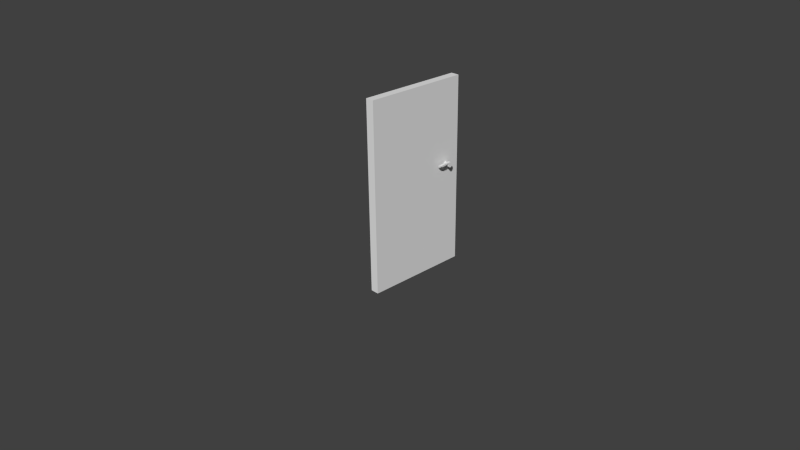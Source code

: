 # Source: portePlate.blend  (saved by Blender 2.73.0; exported with 4.5.12 LTS)
import bpy
from mathutils import Matrix  # noqa: F401  (used for matrix-valued properties, if any)

bpy.ops.wm.read_factory_settings(use_empty=True)
scene = bpy.context.scene
scene.name = 'Scene'

# ---- collections
col_collection_1 = bpy.data.collections.new('Collection 1'); scene.collection.children.link(col_collection_1)

# ---- materials (node trees are filled in below, after node groups)
mat_material = bpy.data.materials.new('Material')
mat_material.alpha_threshold = 0.0
mat_material.use_transparent_shadow = False
mat_material.roughness = 0.5
mat_material.line_color = (0.0, 0.0, 0.0, 1.0)

# ---- material node trees

# ---- world
world_world = bpy.data.worlds.new('World'); scene.world = world_world
world_world.color = (0.05088, 0.05088, 0.05088)
world_world.use_sun_shadow = False
world_world.sun_shadow_jitter_overblur = 0.0
world_world.cycles.sampling_method = 'MANUAL'
world_world.cycles.sample_map_resolution = 256

# ---- cameras
cam_camera = bpy.data.cameras.new('Camera')
cam_camera.clip_end = 100.0
cam_camera.lens = 35.0
cam_camera.sensor_width = 32.0
cam_camera.sensor_height = 18.0
cam_camera.ortho_scale = 7.314
cam_camera.dof.focus_distance = 0.0
cam_camera.dof.aperture_fstop = 128.0

# ---- meshes
me_cylinder = bpy.data.meshes.new('Cylinder')
me_cylinder.from_pydata([(-65.58, 49.06, 4.767), (-65.41, 49.15, 4.767), (-65.26, 49.27, 4.767), (-65.13, 49.42, 4.767), (-65.04, 49.6, 4.767), (-64.99, 49.78, 4.767), (-64.97, 49.98, 4.767), (-65.64, 48.75, 4.884), (-65.97, 48.72, 4.884), (-65.97, 51.24, 4.884), (-65.64, 51.21, 4.884), (-65.32, 51.14, 4.884), (-65.03, 51.02, 4.884), (-64.78, 50.87, 4.884), (-0.0001144, 58.63, -2.578), (-0.0001144, 58.63, 2.578), (-0.0001068, 1.144e-05, 2.578), (-0.0001068, 4.196e-05, -2.578), (-117.3, 58.63, -2.578), (-117.3, 2.289e-05, -2.577), (-117.3, 58.63, 2.578), (-117.3, 0.0, 2.578), (-64.97, 49.98, 2.578), (-64.99, 49.78, 2.578), (-65.04, 49.6, 2.578), (-65.13, 49.42, 2.578), (-65.26, 49.27, 2.578), (-65.41, 49.15, 2.578), (-65.58, 49.06, 2.578), (-65.77, 49.0, 2.578), (-65.97, 48.98, 2.578), (-65.97, 50.98, 2.578), (-65.77, 50.96, 2.578), (-65.58, 50.9, 2.578), (-65.41, 50.81, 2.578), (-65.26, 50.69, 2.578), (-65.13, 50.54, 2.578), (-65.04, 50.36, 2.578), (-64.99, 50.18, 2.578), (-66.16, 49.0, 2.578), (-66.52, 49.15, 2.578), (-66.67, 49.27, 2.578), (-66.8, 49.42, 2.578), (-66.89, 49.6, 2.578), (-66.95, 49.78, 2.578), (-66.97, 49.98, 2.578), (-66.95, 50.18, 2.578), (-66.89, 50.36, 2.578), (-66.8, 50.54, 2.578), (-66.67, 50.69, 2.578), (-66.52, 50.81, 2.578), (-66.35, 50.9, 2.578), (-66.16, 50.96, 2.578), (-64.57, 50.68, 4.884), (-64.42, 50.46, 4.884), (-64.32, 50.22, 4.884), (-67.61, 50.22, 4.884), (-67.52, 50.46, 4.884), (-67.36, 50.68, 4.884), (-67.15, 50.87, 4.884), (-66.9, 51.02, 4.884), (-66.61, 51.14, 4.884), (-66.29, 51.21, 4.884), (-66.33, 48.73, 4.897), (-66.9, 49.02, 4.897), (-67.15, 49.16, 4.897), (-67.36, 49.34, 4.897), (-67.52, 49.54, 4.897), (-67.61, 49.75, 4.897), (-67.64, 49.98, 4.897), (-64.29, 49.98, 4.884), (-64.32, 49.74, 4.884), (-64.42, 49.5, 4.884), (-64.57, 49.28, 4.884), (-64.78, 49.09, 4.884), (-65.03, 48.94, 4.884), (-65.32, 48.82, 4.884), (-66.16, 50.96, 4.767), (-66.35, 50.9, 4.767), (-66.52, 50.81, 4.767), (-66.67, 50.69, 4.767), (-66.8, 50.54, 4.767), (-66.89, 50.36, 4.767), (-66.95, 50.18, 4.767), (-66.97, 49.98, 4.767), (-66.95, 49.78, 4.767), (-66.89, 49.6, 4.767), (-66.8, 49.42, 4.767), (-66.67, 49.27, 4.767), (-66.52, 49.15, 4.767), (-66.35, 49.06, 4.767), (-66.16, 49.0, 4.767), (-64.99, 50.18, 4.767), (-65.04, 50.36, 4.767), (-65.13, 50.54, 4.767), (-66.33, 48.73, 6.424), (-67.64, 49.98, 6.424), (-65.26, 50.69, 4.767), (-65.41, 50.81, 4.767), (-65.58, 50.9, 4.767), (-65.77, 50.96, 4.767), (-65.97, 50.98, 4.767), (-65.97, 48.98, 4.767), (-65.77, 49.0, 4.767), (-67.55, 45.49, 4.897), (-67.55, 45.49, 6.424), (-67.31, 43.23, 4.897), (-67.31, 43.23, 6.424), (-67.35, 41.89, 4.897), (-67.35, 41.89, 6.424), (-66.76, 48.24, 4.897), (-66.76, 48.24, 6.424), (-66.4, 44.06, 4.897), (-66.4, 44.06, 6.424), (-66.85, 42.66, 4.897), (-66.85, 42.66, 6.424), (-66.41, 45.45, 4.897), (-66.81, 47.38, 4.897), (-66.81, 47.38, 6.424), (-66.41, 45.45, 6.424), (-65.64, 48.75, 6.425), (-65.97, 48.72, 6.425), (-65.97, 51.24, 6.425), (-65.64, 51.21, 6.425), (-65.32, 51.14, 6.425), (-65.03, 51.02, 6.425), (-64.78, 50.87, 6.425), (-64.57, 50.68, 6.425), (-64.42, 50.46, 6.425), (-64.32, 50.22, 6.425), (-67.61, 50.22, 6.425), (-67.52, 50.46, 6.425), (-67.36, 50.68, 6.425), (-67.15, 50.87, 6.425), (-66.9, 51.02, 6.425), (-66.61, 51.14, 6.425), (-66.29, 51.21, 6.425), (-64.29, 49.98, 6.425), (-64.32, 49.74, 6.425), (-64.42, 49.5, 6.425), (-64.57, 49.28, 6.425), (-64.78, 49.09, 6.425), (-65.03, 48.94, 6.425), (-65.32, 48.82, 6.425)], [], [(14, 15, 16, 17), (18, 14, 17, 19), (15, 14, 18, 20), (21, 19, 17, 16), (18, 19, 21, 20), (39, 40, 89, 90, 91), (96, 69, 104, 105), (105, 104, 106, 107), (107, 106, 108, 109), (63, 95, 111, 110), (116, 119, 113, 112), (112, 113, 115, 114), (108, 114, 115, 109), (110, 111, 118, 117), (117, 118, 119, 116), (63, 110, 117, 116, 112, 114, 108, 106, 104, 69, 68, 67, 66, 65, 64), (41, 42, 87, 88), (29, 30, 102, 103), (52, 31, 101, 77), (51, 52, 77, 78), (46, 47, 82, 83), (40, 41, 88, 89), (35, 36, 94, 97), (28, 29, 103, 0), (49, 50, 79, 80), (32, 33, 99, 100), (37, 38, 92, 93), (26, 27, 1, 2), (30, 39, 91, 102), (25, 26, 2, 3), (47, 48, 81, 82), (24, 25, 3, 4), (23, 24, 4, 5), (45, 46, 83, 84), (22, 23, 5, 6), (27, 28, 0, 1), (50, 51, 78, 79), (44, 45, 84, 85), (34, 35, 97, 98), (38, 22, 6, 92), (43, 44, 85, 86), (33, 34, 98, 99), (48, 49, 80, 81), (42, 43, 86, 87), (31, 32, 100, 101), (36, 37, 93, 94), (99, 98, 12, 11), (93, 92, 55, 54), (78, 77, 62, 61), (6, 5, 71, 70), (80, 79, 60, 59), (4, 3, 73, 72), (82, 81, 58, 57), (103, 102, 8, 7), (2, 1, 75, 74), (95, 63, 8, 121), (101, 100, 10, 9), (77, 101, 9, 62), (94, 93, 54, 53), (98, 97, 13, 12), (92, 6, 70, 55), (79, 78, 61, 60), (5, 4, 72, 71), (81, 80, 59, 58), (3, 2, 74, 73), (83, 82, 57, 56), (1, 0, 76, 75), (0, 103, 7, 76), (63, 64, 88, 89, 90, 91), (100, 99, 11, 10), (97, 94, 53, 13), (62, 9, 122, 136), (53, 54, 128, 127), (12, 13, 126, 125), (55, 70, 137, 129), (61, 62, 136, 135), (71, 72, 139, 138), (59, 60, 134, 133), (73, 74, 141, 140), (57, 58, 132, 131), (7, 8, 121, 120), (75, 76, 143, 142), (102, 91, 63, 8), (10, 11, 124, 123), (13, 53, 127, 126), (11, 12, 125, 124), (54, 55, 129, 128), (70, 71, 138, 137), (60, 61, 135, 134), (72, 73, 140, 139), (58, 59, 133, 132), (74, 75, 142, 141), (56, 57, 131, 130), (9, 10, 123, 122), (76, 7, 120, 143), (64, 65, 87, 88), (65, 66, 86, 87), (66, 67, 85, 86), (67, 68, 84, 85), (68, 69, 83, 84), (96, 130, 56, 69), (83, 56, 69), (20, 21, 16, 15), (96, 105, 107, 109, 115, 113, 119, 118, 111, 95, 121, 120, 143, 142, 141, 140, 139, 138, 137, 129, 128, 127, 126, 125, 124, 123, 122, 136, 135, 134, 133, 132, 131, 130)])
_uv = me_cylinder.uv_layers.new(name='UVMap')
_uv.uv.foreach_set('vector', [0.441, 0.961, 0.441, 0.9998, 0.0002076, 0.9998, 0.0002078, 0.961, 0.0002076, 0.441, 0.8818, 0.441, 0.8818, 0.0002076, 0.0002076, 0.0002076, 0.8818, 0.8827, 0.8818, 0.9214, 0.0002076, 0.9214, 0.0002076, 0.8827, 0.0002076, 0.9606, 0.0002076, 0.9219, 0.8818, 0.9218, 0.8818, 0.9606, 0.8823, 0.9998, 0.4414, 0.9998, 0.4414, 0.961, 0.8823, 0.961, 0.9128, 0.4719, 0.9193, 0.4719, 0.9193, 0.5081, 0.9161, 0.5084, 0.9128, 0.5081, 0.9939, 0.3298, 0.9939, 0.3497, 0.9354, 0.3497, 0.9354, 0.3298, 0.9354, 0.3298, 0.9354, 0.3497, 0.9057, 0.3497, 0.9057, 0.3298, 0.9057, 0.3298, 0.9057, 0.3497, 0.8882, 0.3497, 0.8882, 0.3298, 0.9967, 0.4303, 0.9967, 0.453, 0.9871, 0.453, 0.9871, 0.4303, 0.9449, 0.4303, 0.9449, 0.453, 0.9242, 0.453, 0.9242, 0.4303, 0.9242, 0.4303, 0.9242, 0.453, 0.9023, 0.453, 0.9023, 0.4303, 0.8886, 0.4303, 0.9023, 0.4303, 0.9023, 0.453, 0.8886, 0.453, 0.9871, 0.4303, 0.9871, 0.453, 0.9743, 0.453, 0.9743, 0.4303, 0.9743, 0.4303, 0.9743, 0.453, 0.9449, 0.453, 0.9449, 0.4303, 0.9343, 0.06687, 0.9468, 0.08336, 0.9463, 0.1109, 0.9285, 0.1712, 0.9274, 0.2157, 0.9116, 0.2598, 0.8946, 0.284, 0.8973, 0.2411, 0.892, 0.1688, 0.8922, 0.02558, 0.8945, 0.0328, 0.8974, 0.0398, 0.9021, 0.04632, 0.9086, 0.05211, 0.9165, 0.05695, 0.9225, 0.4719, 0.9258, 0.4719, 0.9258, 0.5081, 0.9225, 0.5081, 0.9064, 0.4719, 0.9096, 0.4719, 0.9096, 0.5081, 0.9064, 0.5081, 0.9582, 0.4719, 0.9614, 0.4719, 0.9614, 0.5081, 0.9582, 0.5081, 0.9549, 0.4719, 0.9582, 0.4719, 0.9582, 0.5081, 0.9549, 0.5081, 0.9387, 0.4719, 0.942, 0.4719, 0.942, 0.5081, 0.9387, 0.5081, 0.9193, 0.4719, 0.9225, 0.4719, 0.9225, 0.5081, 0.9193, 0.5081, 0.9744, 0.4719, 0.9776, 0.4719, 0.9776, 0.5081, 0.9744, 0.5081, 0.9031, 0.4719, 0.9064, 0.4719, 0.9064, 0.5081, 0.9031, 0.5081, 0.9484, 0.4719, 0.9517, 0.4719, 0.9517, 0.5081, 0.9484, 0.5081, 0.9646, 0.4719, 0.9679, 0.4719, 0.9679, 0.5081, 0.9646, 0.5081, 0.9808, 0.4719, 0.9841, 0.4719, 0.9841, 0.5081, 0.9808, 0.5081, 0.8966, 0.4719, 0.8999, 0.4719, 0.8999, 0.5081, 0.8966, 0.5081, 0.9096, 0.4719, 0.9128, 0.4719, 0.9128, 0.5081, 0.9096, 0.5081, 0.8934, 0.4719, 0.8966, 0.4719, 0.8966, 0.5081, 0.8934, 0.5081, 0.942, 0.4719, 0.9452, 0.4719, 0.9452, 0.5081, 0.942, 0.5081, 0.8902, 0.4719, 0.8934, 0.4719, 0.8934, 0.5081, 0.8902, 0.5081, 0.9906, 0.4719, 0.9938, 0.4719, 0.9938, 0.5081, 0.9906, 0.5081, 0.9355, 0.4719, 0.9387, 0.4719, 0.9387, 0.5081, 0.9355, 0.5081, 0.9873, 0.4719, 0.9906, 0.4719, 0.9906, 0.5081, 0.9873, 0.5081, 0.8999, 0.4719, 0.9031, 0.4719, 0.9031, 0.5081, 0.8999, 0.5081, 0.9517, 0.4719, 0.9549, 0.4719, 0.9549, 0.5081, 0.9517, 0.5081, 0.9322, 0.4719, 0.9355, 0.4719, 0.9355, 0.5081, 0.9322, 0.5081, 0.9711, 0.4719, 0.9744, 0.4719, 0.9744, 0.5081, 0.9711, 0.5081, 0.9841, 0.4719, 0.9873, 0.4719, 0.9873, 0.5081, 0.9841, 0.5081, 0.929, 0.4719, 0.9322, 0.4719, 0.9322, 0.5081, 0.929, 0.5081, 0.9679, 0.4719, 0.9711, 0.4719, 0.9711, 0.5081, 0.9679, 0.5081, 0.9452, 0.4719, 0.9484, 0.4719, 0.9484, 0.5081, 0.9452, 0.5081, 0.9258, 0.4719, 0.929, 0.4719, 0.929, 0.5081, 0.9258, 0.5081, 0.9614, 0.4719, 0.9646, 0.4719, 0.9646, 0.5081, 0.9614, 0.5081, 0.9776, 0.4719, 0.9808, 0.4719, 0.9808, 0.5081, 0.9776, 0.5081, 0.9873, 0.2617, 0.9852, 0.2563, 0.9932, 0.2458, 0.9957, 0.2547, 0.9735, 0.2438, 0.9683, 0.2414, 0.9726, 0.2219, 0.979, 0.2257, 0.9855, 0.2843, 0.9874, 0.2788, 0.9953, 0.2834, 0.9926, 0.2925, 0.9626, 0.24, 0.9569, 0.2398, 0.9583, 0.2199, 0.9655, 0.22, 0.9787, 0.2936, 0.9825, 0.2892, 0.9887, 0.3009, 0.9838, 0.3082, 0.9512, 0.2406, 0.9457, 0.2425, 0.944, 0.2252, 0.951, 0.2216, 0.9689, 0.2997, 0.9741, 0.2971, 0.978, 0.3141, 0.9715, 0.3185, 0.9302, 0.259, 0.9286, 0.2645, 0.9205, 0.2628, 0.9231, 0.2535, 0.9407, 0.2455, 0.9364, 0.2493, 0.9317, 0.237, 0.9375, 0.2303, 0.9949, 0.3805, 0.9949, 0.4032, 0.9894, 0.4034, 0.9894, 0.3805, 0.9884, 0.2732, 0.9884, 0.2674, 0.9968, 0.2642, 0.9967, 0.2738, 0.9874, 0.2788, 0.9884, 0.2732, 0.9967, 0.2738, 0.9953, 0.2834, 0.9782, 0.2472, 0.9735, 0.2438, 0.979, 0.2257, 0.9848, 0.231, 0.9852, 0.2563, 0.9821, 0.2514, 0.9896, 0.2378, 0.9932, 0.2458, 0.9683, 0.2414, 0.9626, 0.24, 0.9655, 0.22, 0.9726, 0.2219, 0.9825, 0.2892, 0.9855, 0.2843, 0.9926, 0.2925, 0.9887, 0.3009, 0.9569, 0.2398, 0.9512, 0.2406, 0.951, 0.2216, 0.9583, 0.2199, 0.9741, 0.2971, 0.9787, 0.2936, 0.9838, 0.3082, 0.978, 0.3141, 0.9457, 0.2425, 0.9407, 0.2455, 0.9375, 0.2303, 0.944, 0.2252, 0.9634, 0.3012, 0.9689, 0.2997, 0.9715, 0.3185, 0.9645, 0.3211, 0.9364, 0.2493, 0.9329, 0.2539, 0.9268, 0.2448, 0.9317, 0.237, 0.9329, 0.2539, 0.9302, 0.259, 0.9231, 0.2535, 0.9268, 0.2448, 0.9182, 0.2734, 0.9225, 0.2917, 0.932, 0.2869, 0.9297, 0.2816, 0.9283, 0.276, 0.9279, 0.2703, 0.9884, 0.2674, 0.9873, 0.2617, 0.9957, 0.2547, 0.9968, 0.2642, 0.9821, 0.2514, 0.9782, 0.2472, 0.9848, 0.231, 0.9896, 0.2378, 0.9157, 0.4034, 0.9206, 0.4034, 0.9206, 0.3805, 0.9157, 0.3805, 0.9436, 0.4034, 0.9476, 0.4034, 0.9476, 0.3805, 0.9436, 0.3805, 0.935, 0.4034, 0.9394, 0.4034, 0.9394, 0.3805, 0.935, 0.3805, 0.9514, 0.4034, 0.955, 0.4034, 0.955, 0.3805, 0.9514, 0.3805, 0.9109, 0.4034, 0.9157, 0.4034, 0.9157, 0.3805, 0.9109, 0.3805, 0.9587, 0.4034, 0.9625, 0.4034, 0.9625, 0.3805, 0.9587, 0.3805, 0.9019, 0.4034, 0.9063, 0.4034, 0.9063, 0.3805, 0.9019, 0.3805, 0.9665, 0.4034, 0.9707, 0.4034, 0.9707, 0.3805, 0.9665, 0.3805, 0.8937, 0.4034, 0.8977, 0.4034, 0.8977, 0.3805, 0.8937, 0.3805, 0.9845, 0.4034, 0.9894, 0.4034, 0.9894, 0.3805, 0.9845, 0.3805, 0.9751, 0.4034, 0.9797, 0.4034, 0.9797, 0.3805, 0.9751, 0.3805, 0.9286, 0.2645, 0.9279, 0.2703, 0.9182, 0.2734, 0.9205, 0.2628, 0.9255, 0.4034, 0.9303, 0.4034, 0.9303, 0.3805, 0.9255, 0.3805, 0.9394, 0.4034, 0.9436, 0.4034, 0.9436, 0.3805, 0.9394, 0.3805, 0.9303, 0.4034, 0.935, 0.4034, 0.935, 0.3805, 0.9303, 0.3805, 0.9476, 0.4034, 0.9514, 0.4034, 0.9514, 0.3805, 0.9476, 0.3805, 0.955, 0.4034, 0.9587, 0.4034, 0.9587, 0.3805, 0.955, 0.3805, 0.9063, 0.4034, 0.9109, 0.4034, 0.9109, 0.3805, 0.9063, 0.3805, 0.9625, 0.4034, 0.9665, 0.4034, 0.9665, 0.3805, 0.9625, 0.3805, 0.8977, 0.4034, 0.9019, 0.4034, 0.9019, 0.3805, 0.8977, 0.3805, 0.9707, 0.4034, 0.9751, 0.4034, 0.9751, 0.3805, 0.9707, 0.3805, 0.8899, 0.4034, 0.8937, 0.4034, 0.8937, 0.3805, 0.8899, 0.3805, 0.9206, 0.4034, 0.9255, 0.4034, 0.9255, 0.3805, 0.9206, 0.3805, 0.9797, 0.4034, 0.9845, 0.4034, 0.9845, 0.3805, 0.9797, 0.3805, 0.9225, 0.2917, 0.9247, 0.3, 0.9354, 0.2916, 0.932, 0.2869, 0.9247, 0.3, 0.9281, 0.3073, 0.9395, 0.2956, 0.9354, 0.2916, 0.9281, 0.3073, 0.9325, 0.3133, 0.9443, 0.2988, 0.9395, 0.2956, 0.9325, 0.3133, 0.9379, 0.3177, 0.9497, 0.3009, 0.9443, 0.2988, 0.9379, 0.3177, 0.944, 0.3205, 0.9554, 0.302, 0.9497, 0.3009, 0.8862, 0.3805, 0.8899, 0.3805, 0.8899, 0.4034, 0.8862, 0.4033, 0.9554, 0.302, 0.9512, 0.3215, 0.944, 0.3205, 0.0002076, 0.8823, 0.0002076, 0.4414, 0.8818, 0.4414, 0.8818, 0.8823, 0.9832, 0.02996, 0.9886, 0.1278, 0.9872, 0.1773, 0.9903, 0.2066, 0.9779, 0.1906, 0.9658, 0.1609, 0.9638, 0.1305, 0.9694, 0.08787, 0.9669, 0.06921, 0.9567, 0.05937, 0.9488, 0.06006, 0.9416, 0.06007, 0.9346, 0.05904, 0.9281, 0.05699, 0.9223, 0.05402, 0.9175, 0.05022, 0.9138, 0.04575, 0.9113, 0.04079, 0.9102, 0.03551, 0.9105, 0.03013, 0.9122, 0.02484, 0.9152, 0.01986, 0.9194, 0.01538, 0.9247, 0.01156, 0.9308, 0.008554, 0.9375, 0.006478, 0.9446, 0.005413, 0.9518, 0.005397, 0.9588, 0.006431, 0.9653, 0.008476, 0.9711, 0.01145, 0.9759, 0.01525, 0.9796, 0.01972, 0.9821, 0.02468])
me_cylinder.materials.append(mat_material)
me_cylinder.use_remesh_preserve_volume = False
me_cylinder.use_remesh_preserve_attributes = False
me_cylinder.use_mirror_vertex_groups = False
me_cylinder.update()

# ---- objects
ob_cylinder = bpy.data.objects.new('Cylinder', me_cylinder)
ob_camera = bpy.data.objects.new('Camera', cam_camera)

# ---- transforms, parenting, visibility, modifiers, constraints
ob_cylinder.location = (0.0, 1.192e-07, 2.384e-07)
ob_cylinder.rotation_euler = (0.0, 1.571, 0.0)
ob_cylinder.scale = (0.0225, 0.025, 0.02309)
ob_cylinder.lineart.crease_threshold = 0.0
ob_camera.location = (7.481, -6.508, 5.909)
ob_camera.rotation_euler = (1.109, 0.01082, 0.8149)
ob_camera.lock_rotations_4d = False
ob_camera.empty_display_type = 'ARROWS'
ob_camera.color = (0.0, 0.0, 0.0, 0.0)
ob_camera.display_type = 'WIRE'
ob_camera.lineart.crease_threshold = 0.0

# ---- collection membership
col_collection_1.objects.link(ob_cylinder)
col_collection_1.objects.link(ob_camera)

# ---- scene / render settings (as saved in the file)
scene.camera = ob_camera
scene.frame_start = 1; scene.frame_end = 250; scene.frame_set(2)
scene.render.engine = 'BLENDER_EEVEE_NEXT'
scene.render.resolution_percentage = 50
scene.render.dither_intensity = 0.0
scene.cycles.use_denoising = False
scene.cycles.samples = 10
scene.cycles.sampling_pattern = 'TABULATED_SOBOL'
scene.cycles.light_sampling_threshold = 0.0
scene.cycles.use_adaptive_sampling = False
scene.cycles.use_light_tree = False
scene.cycles.blur_glossy = 0.0
scene.cycles.pixel_filter_type = 'GAUSSIAN'
scene.cycles.sample_clamp_indirect = 0.0
scene.view_settings.view_transform = 'Standard'
bpy.context.view_layer.update()

# ---- added for rendering (the .blend has no usable light): sun
light_auto_sun = bpy.data.lights.new('AutoSun', 'SUN')
light_auto_sun.energy = 3.0
light_auto_sun.angle = 0.0523599
ob_auto_sun = bpy.data.objects.new('AutoSun', light_auto_sun)
scene.collection.objects.link(ob_auto_sun)
ob_auto_sun.rotation_euler = (0.872665, 0.174533, 0.523599)
bpy.context.view_layer.update()
